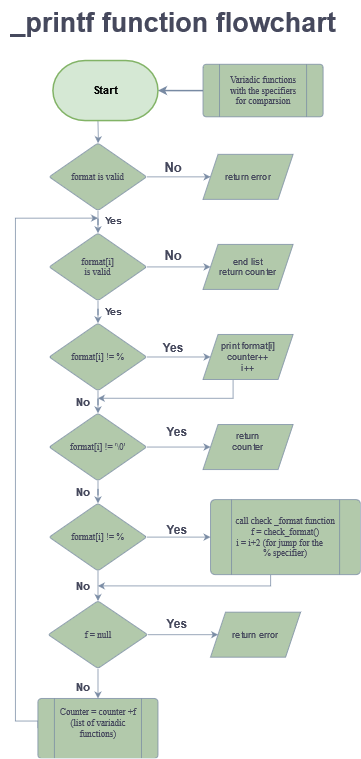

The diagram above was exported from draw.io. Its source (the exported page's mxGraphModel, read from the mxfile embedded in the PNG):
<mxGraphModel dx="1173" dy="627" grid="1" gridSize="10" guides="1" tooltips="1" connect="1" arrows="1" fold="1" page="1" pageScale="1" pageWidth="850" pageHeight="1100" math="0" shadow="0">
  <root>
    <mxCell id="0" />
    <mxCell id="1" parent="0" />
    <mxCell id="GuPnoPv5Wp6r205e7ncC-52" value="" style="group" parent="1" vertex="1" connectable="0">
      <mxGeometry x="190" y="200" width="460" height="820" as="geometry" />
    </mxCell>
    <mxCell id="GuPnoPv5Wp6r205e7ncC-5" value="format is valid" style="rhombus;whiteSpace=wrap;html=1;fontFamily=Times New Roman;fillColor=#B2C9AB;strokeColor=#788AA3;fontColor=#46495D;rounded=1;arcSize=6;labelBackgroundColor=none;verticalAlign=middle;" parent="GuPnoPv5Wp6r205e7ncC-52" vertex="1">
      <mxGeometry x="45" width="130" height="90" as="geometry" />
    </mxCell>
    <mxCell id="GuPnoPv5Wp6r205e7ncC-7" value="&lt;div&gt;format[i]&lt;/div&gt;&lt;div&gt;is valid&lt;br&gt;&lt;/div&gt;" style="rhombus;whiteSpace=wrap;html=1;fontFamily=Times New Roman;fillColor=#B2C9AB;strokeColor=#788AA3;fontColor=#46495D;rounded=1;arcSize=6;labelBackgroundColor=none;" parent="GuPnoPv5Wp6r205e7ncC-52" vertex="1">
      <mxGeometry x="45" y="120" width="130" height="90" as="geometry" />
    </mxCell>
    <mxCell id="GuPnoPv5Wp6r205e7ncC-8" value="" style="edgeStyle=orthogonalEdgeStyle;rounded=0;orthogonalLoop=1;jettySize=auto;html=1;strokeColor=#788AA3;fontColor=#46495D;fillColor=#B2C9AB;" parent="GuPnoPv5Wp6r205e7ncC-52" source="GuPnoPv5Wp6r205e7ncC-5" target="GuPnoPv5Wp6r205e7ncC-7" edge="1">
      <mxGeometry relative="1" as="geometry" />
    </mxCell>
    <mxCell id="GuPnoPv5Wp6r205e7ncC-9" value="format[i] != %" style="rhombus;whiteSpace=wrap;html=1;fontFamily=Times New Roman;fillColor=#B2C9AB;strokeColor=#788AA3;fontColor=#46495D;rounded=1;arcSize=6;labelBackgroundColor=none;" parent="GuPnoPv5Wp6r205e7ncC-52" vertex="1">
      <mxGeometry x="45" y="240" width="130" height="90" as="geometry" />
    </mxCell>
    <mxCell id="GuPnoPv5Wp6r205e7ncC-10" value="" style="edgeStyle=orthogonalEdgeStyle;rounded=0;orthogonalLoop=1;jettySize=auto;html=1;strokeColor=#788AA3;fontColor=#46495D;fillColor=#B2C9AB;" parent="GuPnoPv5Wp6r205e7ncC-52" source="GuPnoPv5Wp6r205e7ncC-7" target="GuPnoPv5Wp6r205e7ncC-9" edge="1">
      <mxGeometry relative="1" as="geometry" />
    </mxCell>
    <mxCell id="GuPnoPv5Wp6r205e7ncC-11" value="format[i] != '\0'" style="rhombus;whiteSpace=wrap;html=1;fontFamily=Times New Roman;fillColor=#B2C9AB;strokeColor=#788AA3;fontColor=#46495D;rounded=1;arcSize=6;labelBackgroundColor=none;" parent="GuPnoPv5Wp6r205e7ncC-52" vertex="1">
      <mxGeometry x="45" y="360" width="130" height="90" as="geometry" />
    </mxCell>
    <mxCell id="GuPnoPv5Wp6r205e7ncC-12" value="" style="edgeStyle=orthogonalEdgeStyle;rounded=0;orthogonalLoop=1;jettySize=auto;html=1;strokeColor=#788AA3;fontColor=#46495D;fillColor=#B2C9AB;" parent="GuPnoPv5Wp6r205e7ncC-52" source="GuPnoPv5Wp6r205e7ncC-9" target="GuPnoPv5Wp6r205e7ncC-11" edge="1">
      <mxGeometry relative="1" as="geometry" />
    </mxCell>
    <mxCell id="GuPnoPv5Wp6r205e7ncC-13" value="format[i] != %" style="rhombus;whiteSpace=wrap;html=1;fontFamily=Times New Roman;fillColor=#B2C9AB;strokeColor=#788AA3;fontColor=#46495D;rounded=1;arcSize=6;labelBackgroundColor=none;" parent="GuPnoPv5Wp6r205e7ncC-52" vertex="1">
      <mxGeometry x="45" y="480" width="130" height="90" as="geometry" />
    </mxCell>
    <mxCell id="GuPnoPv5Wp6r205e7ncC-14" value="" style="edgeStyle=orthogonalEdgeStyle;rounded=0;orthogonalLoop=1;jettySize=auto;html=1;strokeColor=#788AA3;fontColor=#46495D;fillColor=#B2C9AB;" parent="GuPnoPv5Wp6r205e7ncC-52" source="GuPnoPv5Wp6r205e7ncC-11" target="GuPnoPv5Wp6r205e7ncC-13" edge="1">
      <mxGeometry relative="1" as="geometry" />
    </mxCell>
    <mxCell id="GuPnoPv5Wp6r205e7ncC-15" value="f = null" style="rhombus;whiteSpace=wrap;html=1;fontFamily=Times New Roman;fillColor=#B2C9AB;strokeColor=#788AA3;fontColor=#46495D;rounded=1;arcSize=6;labelBackgroundColor=none;" parent="GuPnoPv5Wp6r205e7ncC-52" vertex="1">
      <mxGeometry x="43.75" y="610" width="132.5" height="90" as="geometry" />
    </mxCell>
    <mxCell id="GuPnoPv5Wp6r205e7ncC-16" value="" style="edgeStyle=orthogonalEdgeStyle;rounded=0;orthogonalLoop=1;jettySize=auto;html=1;strokeColor=#788AA3;fontColor=#46495D;fillColor=#B2C9AB;" parent="GuPnoPv5Wp6r205e7ncC-52" source="GuPnoPv5Wp6r205e7ncC-13" target="GuPnoPv5Wp6r205e7ncC-15" edge="1">
      <mxGeometry relative="1" as="geometry" />
    </mxCell>
    <mxCell id="GuPnoPv5Wp6r205e7ncC-34" style="edgeStyle=orthogonalEdgeStyle;rounded=0;orthogonalLoop=1;jettySize=auto;html=1;strokeColor=#788AA3;fontColor=#46495D;fillColor=#B2C9AB;exitX=0;exitY=0.5;exitDx=0;exitDy=0;" parent="GuPnoPv5Wp6r205e7ncC-52" source="GuPnoPv5Wp6r205e7ncC-17" edge="1">
      <mxGeometry relative="1" as="geometry">
        <mxPoint x="110" y="100" as="targetPoint" />
        <Array as="points">
          <mxPoint y="770" />
          <mxPoint y="100" />
        </Array>
      </mxGeometry>
    </mxCell>
    <mxCell id="GuPnoPv5Wp6r205e7ncC-17" value="&lt;div&gt;Counter = counter +f (list of variadic functions)&lt;/div&gt;&lt;div&gt;&lt;br&gt;&lt;/div&gt;" style="verticalLabelPosition=middle;verticalAlign=middle;html=1;shape=process;whiteSpace=wrap;rounded=1;size=0.14;arcSize=6;fillColor=#B2C9AB;strokeColor=#788AA3;fontFamily=Times New Roman;labelPosition=center;align=center;labelBackgroundColor=none;fontColor=#46495D;" parent="GuPnoPv5Wp6r205e7ncC-52" vertex="1">
      <mxGeometry x="30" y="740" width="160" height="80" as="geometry" />
    </mxCell>
    <mxCell id="GuPnoPv5Wp6r205e7ncC-18" value="" style="edgeStyle=orthogonalEdgeStyle;rounded=0;orthogonalLoop=1;jettySize=auto;html=1;strokeColor=#788AA3;fontColor=#46495D;fillColor=#B2C9AB;" parent="GuPnoPv5Wp6r205e7ncC-52" source="GuPnoPv5Wp6r205e7ncC-15" target="GuPnoPv5Wp6r205e7ncC-17" edge="1">
      <mxGeometry relative="1" as="geometry" />
    </mxCell>
    <mxCell id="GuPnoPv5Wp6r205e7ncC-21" value="return error" style="shape=parallelogram;perimeter=parallelogramPerimeter;whiteSpace=wrap;html=1;fixedSize=1;strokeColor=#788AA3;fontColor=#46495D;fillColor=#B2C9AB;" parent="GuPnoPv5Wp6r205e7ncC-52" vertex="1">
      <mxGeometry x="250" y="15" width="120" height="60" as="geometry" />
    </mxCell>
    <mxCell id="GuPnoPv5Wp6r205e7ncC-22" value="" style="edgeStyle=orthogonalEdgeStyle;rounded=0;orthogonalLoop=1;jettySize=auto;html=1;strokeColor=#788AA3;fontColor=#46495D;fillColor=#B2C9AB;" parent="GuPnoPv5Wp6r205e7ncC-52" source="GuPnoPv5Wp6r205e7ncC-5" target="GuPnoPv5Wp6r205e7ncC-21" edge="1">
      <mxGeometry relative="1" as="geometry" />
    </mxCell>
    <mxCell id="GuPnoPv5Wp6r205e7ncC-23" value="&lt;div&gt;end list &lt;br&gt;&lt;/div&gt;&lt;div&gt;return counter&lt;br&gt;&lt;/div&gt;" style="shape=parallelogram;perimeter=parallelogramPerimeter;whiteSpace=wrap;html=1;fixedSize=1;strokeColor=#788AA3;fontColor=#46495D;fillColor=#B2C9AB;" parent="GuPnoPv5Wp6r205e7ncC-52" vertex="1">
      <mxGeometry x="250" y="135" width="120" height="60" as="geometry" />
    </mxCell>
    <mxCell id="GuPnoPv5Wp6r205e7ncC-28" value="" style="edgeStyle=orthogonalEdgeStyle;rounded=0;orthogonalLoop=1;jettySize=auto;html=1;strokeColor=#788AA3;fontColor=#46495D;fillColor=#B2C9AB;" parent="GuPnoPv5Wp6r205e7ncC-52" source="GuPnoPv5Wp6r205e7ncC-7" target="GuPnoPv5Wp6r205e7ncC-23" edge="1">
      <mxGeometry relative="1" as="geometry" />
    </mxCell>
    <mxCell id="GuPnoPv5Wp6r205e7ncC-37" style="edgeStyle=orthogonalEdgeStyle;rounded=0;orthogonalLoop=1;jettySize=auto;html=1;strokeColor=#788AA3;fontColor=#46495D;fillColor=#B2C9AB;" parent="GuPnoPv5Wp6r205e7ncC-52" source="GuPnoPv5Wp6r205e7ncC-24" edge="1">
      <mxGeometry relative="1" as="geometry">
        <mxPoint x="110" y="340" as="targetPoint" />
        <Array as="points">
          <mxPoint x="290" y="340" />
        </Array>
      </mxGeometry>
    </mxCell>
    <mxCell id="GuPnoPv5Wp6r205e7ncC-24" value="&lt;div&gt;print format[i]&lt;/div&gt;&lt;div&gt;counter++&lt;/div&gt;&lt;div&gt;i++&lt;br&gt;&lt;/div&gt;" style="shape=parallelogram;perimeter=parallelogramPerimeter;whiteSpace=wrap;html=1;fixedSize=1;strokeColor=#788AA3;fontColor=#46495D;fillColor=#B2C9AB;" parent="GuPnoPv5Wp6r205e7ncC-52" vertex="1">
      <mxGeometry x="250" y="255" width="120" height="60" as="geometry" />
    </mxCell>
    <mxCell id="GuPnoPv5Wp6r205e7ncC-29" value="" style="edgeStyle=orthogonalEdgeStyle;rounded=0;orthogonalLoop=1;jettySize=auto;html=1;strokeColor=#788AA3;fontColor=#46495D;fillColor=#B2C9AB;" parent="GuPnoPv5Wp6r205e7ncC-52" source="GuPnoPv5Wp6r205e7ncC-9" target="GuPnoPv5Wp6r205e7ncC-24" edge="1">
      <mxGeometry relative="1" as="geometry" />
    </mxCell>
    <mxCell id="GuPnoPv5Wp6r205e7ncC-25" value="&lt;div&gt;return&lt;br&gt;&lt;/div&gt;&lt;div&gt;counter&lt;/div&gt;&lt;div&gt;&lt;br&gt;&lt;/div&gt;" style="shape=parallelogram;perimeter=parallelogramPerimeter;whiteSpace=wrap;html=1;fixedSize=1;strokeColor=#788AA3;fontColor=#46495D;fillColor=#B2C9AB;" parent="GuPnoPv5Wp6r205e7ncC-52" vertex="1">
      <mxGeometry x="250" y="375" width="120" height="60" as="geometry" />
    </mxCell>
    <mxCell id="GuPnoPv5Wp6r205e7ncC-30" value="" style="edgeStyle=orthogonalEdgeStyle;rounded=0;orthogonalLoop=1;jettySize=auto;html=1;strokeColor=#788AA3;fontColor=#46495D;fillColor=#B2C9AB;" parent="GuPnoPv5Wp6r205e7ncC-52" source="GuPnoPv5Wp6r205e7ncC-11" target="GuPnoPv5Wp6r205e7ncC-25" edge="1">
      <mxGeometry relative="1" as="geometry" />
    </mxCell>
    <mxCell id="GuPnoPv5Wp6r205e7ncC-26" value="return error" style="shape=parallelogram;perimeter=parallelogramPerimeter;whiteSpace=wrap;html=1;fixedSize=1;strokeColor=#788AA3;fontColor=#46495D;fillColor=#B2C9AB;" parent="GuPnoPv5Wp6r205e7ncC-52" vertex="1">
      <mxGeometry x="260" y="625" width="120" height="60" as="geometry" />
    </mxCell>
    <mxCell id="GuPnoPv5Wp6r205e7ncC-32" value="" style="edgeStyle=orthogonalEdgeStyle;rounded=0;orthogonalLoop=1;jettySize=auto;html=1;strokeColor=#788AA3;fontColor=#46495D;fillColor=#B2C9AB;" parent="GuPnoPv5Wp6r205e7ncC-52" source="GuPnoPv5Wp6r205e7ncC-15" target="GuPnoPv5Wp6r205e7ncC-26" edge="1">
      <mxGeometry relative="1" as="geometry" />
    </mxCell>
    <mxCell id="GuPnoPv5Wp6r205e7ncC-33" value="" style="edgeStyle=orthogonalEdgeStyle;rounded=0;orthogonalLoop=1;jettySize=auto;html=1;strokeColor=#788AA3;fontColor=#46495D;fillColor=#B2C9AB;" parent="GuPnoPv5Wp6r205e7ncC-52" source="GuPnoPv5Wp6r205e7ncC-27" edge="1">
      <mxGeometry relative="1" as="geometry">
        <mxPoint x="110" y="590" as="targetPoint" />
        <Array as="points">
          <mxPoint x="340" y="590" />
        </Array>
      </mxGeometry>
    </mxCell>
    <mxCell id="GuPnoPv5Wp6r205e7ncC-27" value="&lt;div&gt;call check _format function&lt;/div&gt;&lt;div&gt;f = check_format()&lt;/div&gt;&lt;div&gt;i = i+2 (for jump for the &amp;nbsp; &amp;nbsp;&amp;nbsp; % specifier)&lt;br&gt;&lt;/div&gt;" style="verticalLabelPosition=middle;verticalAlign=middle;html=1;shape=process;whiteSpace=wrap;rounded=1;size=0.14;arcSize=6;fillColor=#B2C9AB;strokeColor=#788AA3;fontFamily=Times New Roman;labelPosition=center;align=center;labelBackgroundColor=none;fontColor=#46495D;" parent="GuPnoPv5Wp6r205e7ncC-52" vertex="1">
      <mxGeometry x="260" y="475" width="200" height="100" as="geometry" />
    </mxCell>
    <mxCell id="GuPnoPv5Wp6r205e7ncC-31" value="" style="edgeStyle=orthogonalEdgeStyle;rounded=0;orthogonalLoop=1;jettySize=auto;html=1;strokeColor=#788AA3;fontColor=#46495D;fillColor=#B2C9AB;" parent="GuPnoPv5Wp6r205e7ncC-52" source="GuPnoPv5Wp6r205e7ncC-13" target="GuPnoPv5Wp6r205e7ncC-27" edge="1">
      <mxGeometry relative="1" as="geometry" />
    </mxCell>
    <mxCell id="GuPnoPv5Wp6r205e7ncC-40" value="Yes" style="text;html=1;align=center;verticalAlign=middle;resizable=0;points=[];autosize=1;strokeColor=none;fillColor=none;fontColor=#46495D;fontSize=13;fontStyle=1" parent="GuPnoPv5Wp6r205e7ncC-52" vertex="1">
      <mxGeometry x="110" y="88" width="40" height="30" as="geometry" />
    </mxCell>
    <mxCell id="GuPnoPv5Wp6r205e7ncC-41" value="Yes" style="text;html=1;align=center;verticalAlign=middle;resizable=0;points=[];autosize=1;strokeColor=none;fillColor=none;fontColor=#46495D;fontSize=13;fontStyle=1" parent="GuPnoPv5Wp6r205e7ncC-52" vertex="1">
      <mxGeometry x="110" y="210" width="40" height="30" as="geometry" />
    </mxCell>
    <mxCell id="GuPnoPv5Wp6r205e7ncC-42" value="No" style="text;html=1;align=center;verticalAlign=middle;resizable=0;points=[];autosize=1;strokeColor=none;fillColor=none;fontColor=#46495D;fontStyle=1;fontSize=14;" parent="GuPnoPv5Wp6r205e7ncC-52" vertex="1">
      <mxGeometry x="70" y="330" width="40" height="30" as="geometry" />
    </mxCell>
    <mxCell id="GuPnoPv5Wp6r205e7ncC-43" value="No" style="text;html=1;align=center;verticalAlign=middle;resizable=0;points=[];autosize=1;strokeColor=none;fillColor=none;fontColor=#46495D;fontStyle=1;fontSize=14;" parent="GuPnoPv5Wp6r205e7ncC-52" vertex="1">
      <mxGeometry x="70" y="450" width="40" height="30" as="geometry" />
    </mxCell>
    <mxCell id="GuPnoPv5Wp6r205e7ncC-44" value="No" style="text;html=1;align=center;verticalAlign=middle;resizable=0;points=[];autosize=1;strokeColor=none;fillColor=none;fontColor=#46495D;fontStyle=1;fontSize=14;" parent="GuPnoPv5Wp6r205e7ncC-52" vertex="1">
      <mxGeometry x="70" y="575" width="40" height="30" as="geometry" />
    </mxCell>
    <mxCell id="GuPnoPv5Wp6r205e7ncC-45" value="No" style="text;html=1;align=center;verticalAlign=middle;resizable=0;points=[];autosize=1;strokeColor=none;fillColor=none;fontColor=#46495D;fontStyle=1;fontSize=14;" parent="GuPnoPv5Wp6r205e7ncC-52" vertex="1">
      <mxGeometry x="70" y="710" width="40" height="30" as="geometry" />
    </mxCell>
    <mxCell id="GuPnoPv5Wp6r205e7ncC-46" value="No" style="text;html=1;align=center;verticalAlign=middle;resizable=0;points=[];autosize=1;strokeColor=none;fillColor=none;fontColor=#46495D;fontStyle=1;fontSize=17;" parent="GuPnoPv5Wp6r205e7ncC-52" vertex="1">
      <mxGeometry x="185" y="18" width="50" height="30" as="geometry" />
    </mxCell>
    <mxCell id="GuPnoPv5Wp6r205e7ncC-47" value="No" style="text;html=1;align=center;verticalAlign=middle;resizable=0;points=[];autosize=1;strokeColor=none;fillColor=none;fontColor=#46495D;fontStyle=1;fontSize=17;" parent="GuPnoPv5Wp6r205e7ncC-52" vertex="1">
      <mxGeometry x="185" y="135" width="50" height="30" as="geometry" />
    </mxCell>
    <mxCell id="GuPnoPv5Wp6r205e7ncC-48" value="Yes" style="text;html=1;align=center;verticalAlign=middle;resizable=0;points=[];autosize=1;strokeColor=none;fillColor=none;fontColor=#46495D;fontStyle=1;fontSize=16;" parent="GuPnoPv5Wp6r205e7ncC-52" vertex="1">
      <mxGeometry x="185" y="258" width="50" height="30" as="geometry" />
    </mxCell>
    <mxCell id="GuPnoPv5Wp6r205e7ncC-49" value="Yes" style="text;html=1;align=center;verticalAlign=middle;resizable=0;points=[];autosize=1;strokeColor=none;fillColor=none;fontColor=#46495D;fontStyle=1;fontSize=16;" parent="GuPnoPv5Wp6r205e7ncC-52" vertex="1">
      <mxGeometry x="190" y="370" width="50" height="30" as="geometry" />
    </mxCell>
    <mxCell id="GuPnoPv5Wp6r205e7ncC-50" value="Yes" style="text;html=1;align=center;verticalAlign=middle;resizable=0;points=[];autosize=1;strokeColor=none;fillColor=none;fontColor=#46495D;fontStyle=1;fontSize=16;" parent="GuPnoPv5Wp6r205e7ncC-52" vertex="1">
      <mxGeometry x="190" y="500" width="50" height="30" as="geometry" />
    </mxCell>
    <mxCell id="GuPnoPv5Wp6r205e7ncC-51" value="Yes" style="text;html=1;align=center;verticalAlign=middle;resizable=0;points=[];autosize=1;strokeColor=none;fillColor=none;fontColor=#46495D;fontStyle=1;fontSize=16;" parent="GuPnoPv5Wp6r205e7ncC-52" vertex="1">
      <mxGeometry x="190" y="625" width="50" height="30" as="geometry" />
    </mxCell>
    <mxCell id="GuPnoPv5Wp6r205e7ncC-53" value="" style="group" parent="1" vertex="1" connectable="0">
      <mxGeometry x="440" y="95" width="160" height="70" as="geometry" />
    </mxCell>
    <mxCell id="GuPnoPv5Wp6r205e7ncC-3" value="&lt;div&gt;Variadic functions&lt;/div&gt;&lt;div&gt;with the specifiers&lt;/div&gt;&lt;div&gt;for comparsion&lt;br&gt;&lt;/div&gt;" style="verticalLabelPosition=middle;verticalAlign=middle;html=1;shape=process;whiteSpace=wrap;rounded=1;size=0.14;arcSize=6;fillColor=#B2C9AB;strokeColor=#788AA3;fontFamily=Times New Roman;labelPosition=center;align=center;labelBackgroundColor=none;fontColor=#46495D;" parent="GuPnoPv5Wp6r205e7ncC-53" vertex="1">
      <mxGeometry width="160" height="70" as="geometry" />
    </mxCell>
    <mxCell id="GuPnoPv5Wp6r205e7ncC-6" value="" style="edgeStyle=orthogonalEdgeStyle;rounded=0;orthogonalLoop=1;jettySize=auto;html=1;strokeColor=#788AA3;fontColor=#46495D;fillColor=#B2C9AB;" parent="GuPnoPv5Wp6r205e7ncC-53" target="GuPnoPv5Wp6r205e7ncC-5" edge="1">
      <mxGeometry relative="1" as="geometry">
        <mxPoint x="-140" y="75" as="sourcePoint" />
      </mxGeometry>
    </mxCell>
    <mxCell id="GuPnoPv5Wp6r205e7ncC-4" value="" style="edgeStyle=orthogonalEdgeStyle;rounded=0;orthogonalLoop=1;jettySize=auto;html=1;strokeColor=#788AA3;fontColor=#46495D;fillColor=#B2C9AB;strokeWidth=2;" parent="1" source="GuPnoPv5Wp6r205e7ncC-3" edge="1">
      <mxGeometry relative="1" as="geometry">
        <mxPoint x="380" y="130" as="targetPoint" />
      </mxGeometry>
    </mxCell>
    <mxCell id="GuPnoPv5Wp6r205e7ncC-54" value="_printf function flowchart" style="text;html=1;align=center;verticalAlign=middle;resizable=0;points=[];autosize=1;strokeColor=none;fillColor=none;fontColor=#46495D;fontSize=36;fontStyle=1" parent="1" vertex="1">
      <mxGeometry x="170" y="10" width="460" height="60" as="geometry" />
    </mxCell>
    <mxCell id="PO0HPYlV2ORnh4IsDuGw-2" value="&lt;font style=&quot;font-size: 14px;&quot;&gt;&lt;b&gt;Start&lt;/b&gt;&lt;/font&gt;" style="strokeWidth=2;html=1;shape=mxgraph.flowchart.terminator;whiteSpace=wrap;fillColor=#d5e8d4;strokeColor=#82b366;" parent="1" vertex="1">
      <mxGeometry x="240" y="90" width="140" height="80" as="geometry" />
    </mxCell>
  </root>
</mxGraphModel>